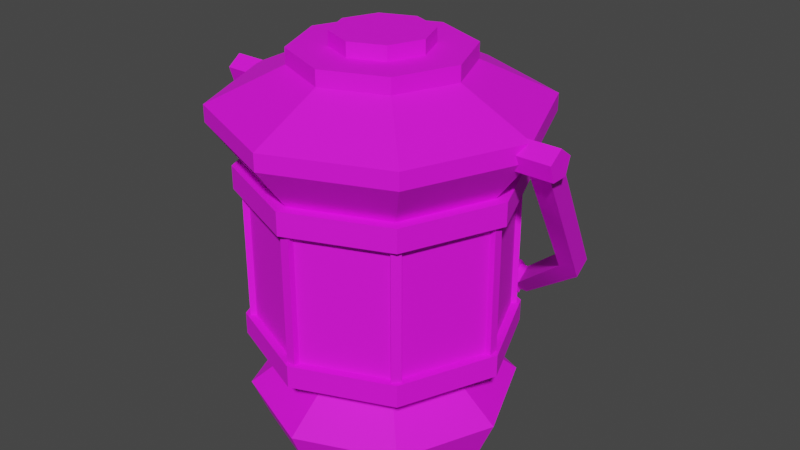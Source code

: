 # Source: Lantern_Handle_Down.blend  (saved by Blender 2.82.7; exported with 4.5.12 LTS)
import bpy
from mathutils import Matrix  # noqa: F401  (used for matrix-valued properties, if any)

bpy.ops.wm.read_factory_settings(use_empty=True)
scene = bpy.context.scene
scene.name = 'Scene'

# ---- collections
col_collection = bpy.data.collections.new('Collection'); scene.collection.children.link(col_collection)

# ---- images (referenced by path relative to the original .blend; pixels are not part of the script)
import os
ASSET_DIR = os.environ.get("B2B_ASSET_DIR", "")  # directory of the original .blend (textures are referenced by path, not embedded)
HERE = os.path.dirname(os.path.abspath(__file__))  # packed textures are extracted next to this script under _unpacked/

def load_image(name, relpath, width, height, colorspace="sRGB"):
    """Load a texture the original file referenced (path relative to the .blend, or extracted next to this script)."""
    p = next((c for c in (os.path.join(HERE, relpath), os.path.join(ASSET_DIR, relpath)) if relpath and os.path.exists(c)), "")
    if p:
        img = bpy.data.images.load(p, check_existing=True)
        img.name = name
    else:  # same state as the original file: an image datablock whose file is absent (Cycles renders it pink)
        img = bpy.data.images.new(name, width, height)
        img.source = "FILE"
        img.filepath = "//" + (relpath or name)
    img.colorspace_settings.name = colorspace
    return img
img_colorpalette_png_011 = load_image('ColorPalette.png.011', 'ColorPalette.png', 1024, 1024, 'sRGB')

# ---- materials (node trees are filled in below, after node groups)
mat_colorpalette = bpy.data.materials.new('ColorPalette')
mat_colorpalette.use_transparent_shadow = False

# ---- material node trees
mat_colorpalette.use_nodes = True; mat_colorpalette.node_tree.nodes.clear()
_N = mat_colorpalette.node_tree.nodes; _L = mat_colorpalette.node_tree.links
n0 = _N.new('ShaderNodeOutputMaterial'); n0.name = 'Material Output'; n0.location = (300, 300)
n1 = _N.new('ShaderNodeBsdfPrincipled'); n1.name = 'Principled BSDF'; n1.location = (10, 300)
n1.distribution = 'GGX'
n1.subsurface_method = 'BURLEY'
n1.inputs[2].default_value = 0.7417
n1.inputs[3].default_value = 1.45
n1.inputs[27].default_value = (0.0, 0.0, 0.0, 1.0)
n1.inputs[28].default_value = 1.0
n2 = _N.new('ShaderNodeTexImage'); n2.name = 'Image Texture'; n2.location = (-280, 280)
n2.image = img_colorpalette_png_011
_L.new(n1.outputs[0], n0.inputs[0])
_L.new(n2.outputs[0], n1.inputs[0])
n0.is_active_output = True

# ---- world
world_world = bpy.data.worlds.new('World'); scene.world = world_world
world_world.use_nodes = True; world_world.node_tree.nodes.clear()
_N = world_world.node_tree.nodes; _L = world_world.node_tree.links
n0 = _N.new('ShaderNodeOutputWorld'); n0.name = 'World Output'; n0.location = (300, 300)
n1 = _N.new('ShaderNodeBackground'); n1.name = 'Background'; n1.location = (10, 300)
n1.inputs[0].default_value = (0.05088, 0.05088, 0.05088, 1.0)
_L.new(n1.outputs[0], n0.inputs[0])
n0.is_active_output = True
world_world.color = (0.05088, 0.05088, 0.05088)
world_world.use_sun_shadow = False
world_world.sun_shadow_jitter_overblur = 0.0

# ---- meshes
me_cylinder_034 = bpy.data.meshes.new('Cylinder.034')
me_cylinder_034.from_pydata([(-1.559e-08, 0.8692, -1.0), (-3.197e-08, 0.9936, -0.7079), (0.6146, 0.6146, -1.0), (0.7026, 0.7026, -0.7079), (0.8692, -3.802e-08, -1.0), (0.9936, -4.476e-08, -0.7079), (0.6146, -0.6146, -1.0), (0.7026, -0.7026, -0.7079), (-9.158e-08, -0.8692, -1.0), (-1.188e-07, -0.9936, -0.7079), (-0.6146, -0.6146, -1.0), (-0.7026, -0.7026, -0.7079), (-0.8692, 1.034e-08, -1.0), (-0.9936, 1.052e-08, -0.7079), (-0.6146, 0.6146, -1.0), (-0.7026, 0.7026, -0.7079), (-2.268e-08, 0.7051, -0.4815), (0.4986, 0.4986, -0.4815), (0.7051, -2.966e-08, -0.4815), (0.4986, -0.4986, -0.4815), (-8.433e-08, -0.7051, -0.4815), (-0.4986, -0.4986, -0.4815), (-0.7051, 9.568e-09, -0.4815), (-0.4986, 0.4986, -0.4815), (-3.005e-08, 0.934, -0.2789), (0.6605, 0.6605, -0.2789), (0.934, -4.164e-08, -0.2789), (0.6605, -0.6605, -0.2789), (-1.117e-07, -0.934, -0.2789), (-0.6605, -0.6605, -0.2789), (-0.934, 1.033e-08, -0.2789), (-0.6605, 0.6605, -0.2789), (-2.903e-08, 0.934, -0.1104), (0.6605, 0.6605, -0.1104), (0.934, -4.164e-08, -0.1104), (0.6605, -0.6605, -0.1104), (-1.107e-07, -0.934, -0.1104), (-0.6605, -0.6605, -0.1104), (-0.934, 1.033e-08, -0.1104), (-0.6605, 0.6605, -0.1104), (-2.903e-08, 0.934, 1.044), (0.6605, 0.6605, 1.044), (0.934, -4.164e-08, 1.044), (0.6605, -0.6605, 1.044), (-1.107e-07, -0.934, 1.044), (-0.6605, -0.6605, 1.044), (-0.934, 1.033e-08, 1.044), (-0.6605, 0.6605, 1.044), (-5.594e-08, 1.176, 1.362), (0.8319, 0.8319, 1.362), (1.176, -5.432e-08, 1.362), (0.8319, -0.8319, 1.362), (-1.588e-07, -1.176, 1.362), (-0.8319, -0.8319, 1.362), (-1.176, 1.113e-08, 1.362), (-0.8319, 0.8319, 1.362), (-5.212e-08, 1.176, 1.487), (0.8319, 0.8319, 1.487), (1.176, -5.432e-08, 1.487), (0.8319, -0.8319, 1.487), (-1.55e-07, -1.176, 1.487), (-0.8319, -0.8319, 1.487), (-1.176, 1.113e-08, 1.487), (-0.8319, 0.8319, 1.487), (-2.801e-08, 0.6322, 1.742), (0.447, 0.447, 1.742), (0.6322, -3.619e-08, 1.742), (0.447, -0.447, 1.742), (-8.328e-08, -0.6322, 1.742), (-0.447, -0.447, 1.742), (-0.6322, -1.014e-09, 1.742), (-0.447, 0.447, 1.742), (-8.368e-09, 0.3524, 1.858), (0.2492, 0.2492, 1.858), (0.3524, -3.619e-08, 1.858), (0.2492, -0.2492, 1.858), (-4.108e-08, -0.3524, 1.858), (-0.2492, -0.2492, 1.858), (-0.3524, -1.014e-09, 1.858), (-0.2492, 0.2492, 1.858), (0.447, 0.447, 1.858), (-2.19e-08, 0.6322, 1.858), (0.6322, -3.619e-08, 1.858), (0.447, -0.447, 1.858), (-7.717e-08, -0.6322, 1.858), (-0.447, -0.447, 1.858), (-0.6322, -1.014e-09, 1.858), (-0.447, 0.447, 1.858), (-3.547e-08, 0.3524, 1.964), (0.2492, 0.2492, 1.964), (0.3524, -3.619e-08, 1.964), (0.2492, -0.2492, 1.964), (-6.818e-08, -0.3524, 1.964), (-0.2492, -0.2492, 1.964), (-0.3524, -1.014e-09, 1.964), (-0.2492, 0.2492, 1.964), (-1.202, 0.0479, 1.46), (-1.355, 0.04714, 1.461), (-1.202, -0.07326, 1.366), (-1.355, -0.07401, 1.367), (1.19, 0.04576, 1.463), (1.344, 0.04928, 1.459), (1.19, -0.0754, 1.369), (1.344, -0.07188, 1.364), (0.9302, 0.8334, 0.1999), (0.3224, 1.261, -0.3505), (-0.3074, 1.262, -0.3517), (-0.9159, 0.841, 0.1901), (-1.054, 0.8826, 0.1365), (-0.3448, 1.354, -0.4692), (0.3428, 1.355, -0.4705), (1.052, 0.8903, 0.1267), (-0.9159, 0.9622, 0.2843), (-0.3074, 1.383, -0.2576), (0.3224, 1.382, -0.2563), (0.9302, 0.9545, 0.2941), (1.052, 1.011, 0.2209), (0.3428, 1.476, -0.3764), (-0.3448, 1.475, -0.3751), (-1.054, 1.004, 0.2307), (-1.054, -1.533e-07, 1.506), (-1.381, -1.635e-07, 1.506), (1.054, -1.635e-07, 1.506), (1.381, -1.533e-07, 1.506), (1.054, 0.107, 1.428), (1.381, 0.107, 1.428), (1.054, 0.06616, 1.303), (1.381, 0.06616, 1.303), (1.054, -0.06616, 1.303), (1.381, -0.06616, 1.303), (1.054, -0.107, 1.428), (1.381, -0.107, 1.428), (-1.381, 0.107, 1.428), (-1.054, 0.107, 1.428), (-1.381, 0.06616, 1.303), (-1.054, 0.06616, 1.303), (-1.381, -0.06616, 1.303), (-1.054, -0.06616, 1.303), (-1.381, -0.107, 1.428), (-1.054, -0.107, 1.428), (-0.2548, 1.395, -0.2167), (-0.2663, 1.52, -0.3762), (-0.2557, 1.236, -0.3412), (-0.2671, 1.36, -0.5006), (-0.1897, 1.397, -0.2198), (-0.2012, 1.522, -0.3793), (-0.1905, 1.238, -0.3443), (-0.202, 1.362, -0.5037), (-0.1462, 1.397, -0.223), (-0.1482, 1.521, -0.3828), (-0.1463, 1.237, -0.3473), (-0.1483, 1.361, -0.5071), (-0.08091, 1.397, -0.2235), (-0.08293, 1.522, -0.3834), (-0.08105, 1.237, -0.3478), (-0.08307, 1.362, -0.5077), (-0.05072, 1.396, -0.2257), (-0.0429, 1.52, -0.3855), (-0.05018, 1.236, -0.3498), (-0.04235, 1.36, -0.5097), (0.01448, 1.395, -0.2236), (0.02231, 1.519, -0.3834), (0.01503, 1.235, -0.3477), (0.02285, 1.359, -0.5076), (0.08073, 1.394, -0.2278), (0.07464, 1.519, -0.3875), (0.08031, 1.235, -0.3522), (0.07421, 1.359, -0.5119), (0.146, 1.395, -0.2294), (0.1399, 1.52, -0.3891), (0.1455, 1.236, -0.3538), (0.1394, 1.36, -0.5135), (0.1936, 1.391, -0.2266), (0.203, 1.515, -0.3865), (0.1943, 1.231, -0.3508), (0.2036, 1.355, -0.5106), (0.2588, 1.389, -0.2241), (0.2681, 1.513, -0.3839), (0.2594, 1.229, -0.3482), (0.2688, 1.353, -0.5081), (0.7062, 0.7062, -0.2789), (-2.387e-08, 0.9987, -0.2789), (0.9987, -4.503e-08, -0.2789), (0.7062, -0.7062, -0.2789), (-1.112e-07, -0.9987, -0.2789), (-0.7062, -0.7062, -0.2789), (-0.9987, 1.054e-08, -0.2789), (-0.7062, 0.7062, -0.2789), (0.7062, 0.7062, -0.1104), (-2.279e-08, 0.9987, -0.1104), (0.9987, -4.503e-08, -0.1104), (0.7062, -0.7062, -0.1104), (-1.101e-07, -0.9987, -0.1104), (-0.7062, -0.7062, -0.1104), (-0.9987, 1.054e-08, -0.1104), (-0.7062, 0.7062, -0.1104), (-1.107e-07, -0.934, 0.8732), (-0.6605, -0.6605, 0.8732), (0.934, -4.164e-08, 0.8732), (0.6605, -0.6605, 0.8732), (-2.903e-08, 0.934, 0.8732), (0.6605, 0.6605, 0.8732), (-0.6605, 0.6605, 0.8732), (-0.934, 1.033e-08, 0.8732), (0.7229, 0.7229, 1.044), (-3.178e-08, 1.022, 1.044), (1.022, -4.663e-08, 1.044), (0.7229, -0.7229, 1.044), (-1.212e-07, -1.022, 1.044), (-0.7229, -0.7229, 1.044), (-1.022, 1.025e-08, 1.044), (-0.7229, 0.7229, 1.044), (-1.212e-07, -1.022, 0.8732), (1.022, -4.663e-08, 0.8732), (-3.178e-08, 1.022, 0.8732), (-0.7229, 0.7229, 0.8732), (-0.7229, -0.7229, 0.8732), (0.7229, -0.7229, 0.8732), (0.7229, 0.7229, 0.8732), (-1.022, 1.025e-08, 0.8732), (-0.03353, -0.9644, -0.1104), (-0.03353, -0.9644, 0.8732), (0.03586, -0.9649, -0.1104), (0.03586, -0.9649, 0.8732), (0.03628, -0.9124, -0.1104), (0.03628, -0.9124, 0.8732), (-0.033, -0.9128, -0.1104), (-0.033, -0.9128, 0.8732), (-0.03353, -0.9644, -0.1104), (-0.03353, -0.9644, 0.8732), (-0.7051, -0.6583, -0.1104), (-0.7051, -0.6583, 0.8732), (-0.6562, -0.7076, -0.1104), (-0.6562, -0.7076, 0.8732), (-0.6189, -0.6706, -0.1104), (-0.6189, -0.6706, 0.8732), (-0.6684, -0.622, -0.1104), (-0.6684, -0.622, 0.8732), (-0.7051, -0.6583, -0.1104), (-0.7051, -0.6583, 0.8732), (-0.9622, 0.03249, -0.1104), (-0.9622, 0.03249, 0.8732), (-0.9634, -0.03688, -0.1104), (-0.9634, -0.03688, 0.8732), (-0.911, -0.03786, -0.1104), (-0.911, -0.03786, 0.8732), (-0.9105, 0.03142, -0.1104), (-0.9105, 0.03142, 0.8732), (-0.9622, 0.03249, -0.1104), (-0.9622, 0.03249, 0.8732), (-0.6522, 0.7048, -0.1104), (-0.6522, 0.7048, 0.8732), (-0.7049, 0.6596, -0.1104), (-0.7049, 0.6596, 0.8732), (-0.6708, 0.6198, -0.1104), (-0.6708, 0.6198, 0.8732), (-0.6187, 0.6654, -0.1104), (-0.6187, 0.6654, 0.8732), (-0.6522, 0.7048, -0.1104), (-0.6522, 0.7048, 0.8732), (0.03454, 0.9626, -0.1104), (0.03454, 0.9626, 0.8732), (-0.03484, 0.9637, -0.1104), (-0.03484, 0.9637, 0.8732), (-0.03566, 0.9112, -0.1104), (-0.03566, 0.9112, 0.8732), (0.03361, 0.911, -0.1104), (0.03361, 0.911, 0.8732), (0.03454, 0.9626, -0.1104), (0.03454, 0.9626, 0.8732), (0.7045, 0.6546, -0.1104), (0.7045, 0.6546, 0.8732), (0.6569, 0.7051, -0.1104), (0.6569, 0.7051, 0.8732), (0.6187, 0.669, -0.1104), (0.6187, 0.669, 0.8732), (0.6669, 0.6193, -0.1104), (0.6669, 0.6193, 0.8732), (0.7045, 0.6546, -0.1104), (0.7045, 0.6546, 0.8732), (0.9621, -0.03255, -0.1104), (0.9621, -0.03255, 0.8732), (0.9629, 0.03684, -0.1104), (0.9629, 0.03684, 0.8732), (0.9104, 0.03746, -0.1104), (0.9104, 0.03746, 0.8732), (0.9104, -0.03182, -0.1104), (0.9104, -0.03182, 0.8732), (0.9621, -0.03255, -0.1104), (0.9621, -0.03255, 0.8732), (0.657, -0.706, -0.1104), (0.657, -0.706, 0.8732), (0.7066, -0.6575, -0.1104), (0.7066, -0.6575, 0.8732), (0.6699, -0.62, -0.1104), (0.6699, -0.62, 0.8732), (0.621, -0.669, -0.1104), (0.621, -0.669, 0.8732), (0.657, -0.706, -0.1104), (0.657, -0.706, 0.8732)], [], [(0, 1, 3, 2), (2, 3, 5, 4), (4, 5, 7, 6), (6, 7, 9, 8), (8, 9, 11, 10), (10, 11, 13, 12), (5, 3, 17, 18), (12, 13, 15, 14), (14, 15, 1, 0), (0, 2, 4, 6, 8, 10, 12, 14), (20, 19, 27, 28), (11, 9, 20, 21), (1, 15, 23, 16), (3, 1, 16, 17), (7, 5, 18, 19), (13, 11, 21, 22), (9, 7, 19, 20), (15, 13, 22, 23), (34, 35, 191, 190), (18, 17, 25, 26), (23, 22, 30, 31), (21, 20, 28, 29), (19, 18, 26, 27), (17, 16, 24, 25), (16, 23, 31, 24), (22, 21, 29, 30), (41, 42, 206, 204), (28, 27, 183, 184), (33, 34, 190, 188), (27, 26, 182, 183), (32, 33, 188, 189), (26, 25, 180, 182), (39, 32, 189, 195), (25, 24, 181, 180), (47, 46, 54, 55), (203, 197, 216, 219), (40, 41, 204, 205), (47, 40, 205, 211), (196, 199, 217, 212), (46, 47, 211, 210), (198, 201, 218, 213), (45, 46, 210, 209), (54, 53, 61, 62), (45, 44, 52, 53), (43, 42, 50, 51), (41, 40, 48, 49), (40, 47, 55, 48), (46, 45, 53, 54), (44, 43, 51, 52), (42, 41, 49, 50), (57, 56, 64, 65), (52, 51, 59, 60), (50, 49, 57, 58), (55, 54, 62, 63), (53, 52, 60, 61), (51, 50, 58, 59), (49, 48, 56, 57), (48, 55, 63, 56), (71, 70, 86, 87), (56, 63, 71, 64), (62, 61, 69, 70), (60, 59, 67, 68), (58, 57, 65, 66), (63, 62, 70, 71), (61, 60, 68, 69), (59, 58, 66, 67), (72, 79, 95, 88), (69, 68, 84, 85), (67, 66, 82, 83), (65, 64, 81, 80), (64, 71, 87, 81), (70, 69, 85, 86), (68, 67, 83, 84), (66, 65, 80, 82), (72, 73, 80, 81), (73, 74, 82, 80), (74, 75, 83, 82), (75, 76, 84, 83), (76, 77, 85, 84), (77, 78, 86, 85), (78, 79, 87, 86), (79, 72, 81, 87), (89, 88, 95, 94, 93, 92, 91, 90), (78, 77, 93, 94), (76, 75, 91, 92), (74, 73, 89, 90), (79, 78, 94, 95), (77, 76, 92, 93), (75, 74, 90, 91), (73, 72, 88, 89), (96, 97, 99, 98), (104, 111, 103, 102), (102, 103, 101, 100), (112, 119, 97, 96), (104, 102, 100, 115), (108, 99, 97, 119), (103, 111, 116, 101), (111, 110, 117, 116), (110, 109, 118, 117), (109, 108, 119, 118), (98, 107, 112, 96), (107, 106, 113, 112), (106, 105, 114, 113), (105, 104, 115, 114), (100, 101, 116, 115), (115, 116, 117, 114), (114, 117, 118, 113), (113, 118, 119, 112), (98, 99, 108, 107), (107, 108, 109, 106), (106, 109, 110, 105), (105, 110, 111, 104), (116, 111, 104, 115), (119, 108, 107, 112), (133, 120, 139, 137, 135), (122, 123, 125, 124), (134, 135, 137, 136), (124, 125, 127, 126), (138, 139, 120, 121), (132, 133, 135, 134), (126, 127, 129, 128), (125, 123, 131, 129, 127), (121, 120, 133, 132), (128, 129, 131, 130), (121, 132, 134, 136, 138), (136, 137, 139, 138), (130, 131, 123, 122), (122, 124, 126, 128, 130), (140, 141, 143, 142), (142, 143, 147, 146), (146, 147, 145, 144), (144, 145, 141, 140), (142, 146, 144, 140), (147, 143, 141, 145), (148, 149, 151, 150), (150, 151, 155, 154), (154, 155, 153, 152), (152, 153, 149, 148), (150, 154, 152, 148), (155, 151, 149, 153), (156, 157, 159, 158), (158, 159, 163, 162), (162, 163, 161, 160), (160, 161, 157, 156), (158, 162, 160, 156), (163, 159, 157, 161), (164, 165, 167, 166), (166, 167, 171, 170), (170, 171, 169, 168), (168, 169, 165, 164), (166, 170, 168, 164), (171, 167, 165, 169), (172, 173, 175, 174), (174, 175, 179, 178), (178, 179, 177, 176), (176, 177, 173, 172), (174, 178, 176, 172), (179, 175, 173, 177), (181, 187, 195, 189), (186, 185, 193, 194), (184, 183, 191, 192), (182, 180, 188, 190), (187, 186, 194, 195), (185, 184, 192, 193), (183, 182, 190, 191), (180, 181, 189, 188), (29, 28, 184, 185), (35, 36, 192, 191), (30, 29, 185, 186), (36, 37, 193, 192), (31, 30, 186, 187), (37, 38, 194, 193), (24, 31, 187, 181), (38, 39, 195, 194), (39, 38, 203, 202), (34, 33, 201, 198), (36, 35, 199, 196), (38, 37, 197, 203), (32, 39, 202, 200), (33, 32, 200, 201), (35, 34, 198, 199), (37, 36, 196, 197), (216, 212, 208, 209), (217, 213, 206, 207), (218, 214, 205, 204), (214, 215, 211, 205), (219, 216, 209, 210), (212, 217, 207, 208), (213, 218, 204, 206), (215, 219, 210, 211), (200, 202, 215, 214), (42, 43, 207, 206), (201, 200, 214, 218), (43, 44, 208, 207), (199, 198, 213, 217), (44, 45, 209, 208), (197, 196, 212, 216), (202, 203, 219, 215), (221, 220, 222, 223), (223, 222, 224, 225), (225, 224, 226, 227), (227, 226, 228, 229), (231, 230, 232, 233), (233, 232, 234, 235), (235, 234, 236, 237), (237, 236, 238, 239), (241, 240, 242, 243), (243, 242, 244, 245), (245, 244, 246, 247), (247, 246, 248, 249), (251, 250, 252, 253), (253, 252, 254, 255), (255, 254, 256, 257), (257, 256, 258, 259), (261, 260, 262, 263), (263, 262, 264, 265), (265, 264, 266, 267), (267, 266, 268, 269), (271, 270, 272, 273), (273, 272, 274, 275), (275, 274, 276, 277), (277, 276, 278, 279), (281, 280, 282, 283), (283, 282, 284, 285), (285, 284, 286, 287), (287, 286, 288, 289), (291, 290, 292, 293), (293, 292, 294, 295), (295, 294, 296, 297), (297, 296, 298, 299)])
_uv = me_cylinder_034.uv_layers.new(name='UVMap')
_uv.uv.foreach_set('vector', [0.07029, 0.9172, 0.07029, 0.9339, 0.06611, 0.9339, 0.06611, 0.9172, 0.06611, 0.9172, 0.06611, 0.9339, 0.06192, 0.9339, 0.06192, 0.9172, 0.06192, 0.9172, 0.06192, 0.9339, 0.05773, 0.9339, 0.05773, 0.9172, 0.05773, 0.9172, 0.05773, 0.9339, 0.05354, 0.9339, 0.05354, 0.9172, 0.05354, 0.9172, 0.05354, 0.9339, 0.04936, 0.9339, 0.04936, 0.9172, 0.04936, 0.9172, 0.04936, 0.9339, 0.04517, 0.9339, 0.04517, 0.9172, 0.06192, 0.9339, 0.06611, 0.9339, 0.06611, 0.9339, 0.06192, 0.9339, 0.04517, 0.9172, 0.04517, 0.9339, 0.04098, 0.9339, 0.04098, 0.9172, 0.04098, 0.9172, 0.04098, 0.9339, 0.03679, 0.9339, 0.03679, 0.9172, 0.06192, 0.9168, 0.0676, 0.9145, 0.06996, 0.9088, 0.0676, 0.9031, 0.06192, 0.9008, 0.05623, 0.9031, 0.05388, 0.9088, 0.05623, 0.9145, 0.05354, 0.9339, 0.05773, 0.9339, 0.05773, 0.9339, 0.05354, 0.9339, 0.04936, 0.9339, 0.05354, 0.9339, 0.05354, 0.9339, 0.04936, 0.9339, 0.03679, 0.9339, 0.04098, 0.9339, 0.04098, 0.9339, 0.03679, 0.9339, 0.06611, 0.9339, 0.07029, 0.9339, 0.07029, 0.9339, 0.06611, 0.9339, 0.05773, 0.9339, 0.06192, 0.9339, 0.06192, 0.9339, 0.05773, 0.9339, 0.04517, 0.9339, 0.04936, 0.9339, 0.04936, 0.9339, 0.04517, 0.9339, 0.05354, 0.9339, 0.05773, 0.9339, 0.05773, 0.9339, 0.05354, 0.9339, 0.04098, 0.9339, 0.04517, 0.9339, 0.04517, 0.9339, 0.04098, 0.9339, 0.06192, 0.9339, 0.05773, 0.9339, 0.05773, 0.9339, 0.06192, 0.9339, 0.06192, 0.9339, 0.06611, 0.9339, 0.06611, 0.9339, 0.06192, 0.9339, 0.04098, 0.9339, 0.04517, 0.9339, 0.04517, 0.9339, 0.04098, 0.9339, 0.04936, 0.9339, 0.05354, 0.9339, 0.05354, 0.9339, 0.04936, 0.9339, 0.05773, 0.9339, 0.06192, 0.9339, 0.06192, 0.9339, 0.05773, 0.9339, 0.06611, 0.9339, 0.07029, 0.9339, 0.07029, 0.9339, 0.06611, 0.9339, 0.03679, 0.9339, 0.04098, 0.9339, 0.04098, 0.9339, 0.03679, 0.9339, 0.04517, 0.9339, 0.04936, 0.9339, 0.04936, 0.9339, 0.04517, 0.9339, 0.06611, 0.9339, 0.06192, 0.9339, 0.06192, 0.9339, 0.06611, 0.9339, 0.05354, 0.9339, 0.05773, 0.9339, 0.05773, 0.9339, 0.05354, 0.9339, 0.06611, 0.9339, 0.06192, 0.9339, 0.06192, 0.9339, 0.06611, 0.9339, 0.05773, 0.9339, 0.06192, 0.9339, 0.06192, 0.9339, 0.05773, 0.9339, 0.07029, 0.9339, 0.06611, 0.9339, 0.06611, 0.9339, 0.07029, 0.9339, 0.06192, 0.9339, 0.06611, 0.9339, 0.06611, 0.9339, 0.06192, 0.9339, 0.04098, 0.9339, 0.03679, 0.9339, 0.03679, 0.9339, 0.04098, 0.9339, 0.06611, 0.9339, 0.07029, 0.9339, 0.07029, 0.9339, 0.06611, 0.9339, 0.04098, 0.9339, 0.04517, 0.9339, 0.04517, 0.9339, 0.04098, 0.9339, 0.04517, 0.9339, 0.04936, 0.9339, 0.04936, 0.9339, 0.04517, 0.9339, 0.07029, 0.9339, 0.06611, 0.9339, 0.06611, 0.9339, 0.07029, 0.9339, 0.04098, 0.9339, 0.03679, 0.9339, 0.03679, 0.9339, 0.04098, 0.9339, 0.05354, 0.9339, 0.05773, 0.9339, 0.05773, 0.9339, 0.05354, 0.9339, 0.04517, 0.9339, 0.04098, 0.9339, 0.04098, 0.9339, 0.04517, 0.9339, 0.06192, 0.9339, 0.06611, 0.9339, 0.06611, 0.9339, 0.06192, 0.9339, 0.04936, 0.9339, 0.04517, 0.9339, 0.04517, 0.9339, 0.04936, 0.9339, 0.04517, 0.9339, 0.04936, 0.9339, 0.04936, 0.9339, 0.04517, 0.9339, 0.04936, 0.9339, 0.05354, 0.9339, 0.05354, 0.9339, 0.04936, 0.9339, 0.05773, 0.9339, 0.06192, 0.9339, 0.06192, 0.9339, 0.05773, 0.9339, 0.06611, 0.9339, 0.07029, 0.9339, 0.07029, 0.9339, 0.06611, 0.9339, 0.03679, 0.9339, 0.04098, 0.9339, 0.04098, 0.9339, 0.03679, 0.9339, 0.04517, 0.9339, 0.04936, 0.9339, 0.04936, 0.9339, 0.04517, 0.9339, 0.05354, 0.9339, 0.05773, 0.9339, 0.05773, 0.9339, 0.05354, 0.9339, 0.06192, 0.9339, 0.06611, 0.9339, 0.06611, 0.9339, 0.06192, 0.9339, 0.06611, 0.9339, 0.07029, 0.9339, 0.07029, 0.9339, 0.06611, 0.9339, 0.05354, 0.9339, 0.05773, 0.9339, 0.05773, 0.9339, 0.05354, 0.9339, 0.06192, 0.9339, 0.06611, 0.9339, 0.06611, 0.9339, 0.06192, 0.9339, 0.04098, 0.9339, 0.04517, 0.9339, 0.04517, 0.9339, 0.04098, 0.9339, 0.04936, 0.9339, 0.05354, 0.9339, 0.05354, 0.9339, 0.04936, 0.9339, 0.05773, 0.9339, 0.06192, 0.9339, 0.06192, 0.9339, 0.05773, 0.9339, 0.06611, 0.9339, 0.07029, 0.9339, 0.07029, 0.9339, 0.06611, 0.9339, 0.03679, 0.9339, 0.04098, 0.9339, 0.04098, 0.9339, 0.03679, 0.9339, 0.04098, 0.9339, 0.04517, 0.9339, 0.04517, 0.9339, 0.04098, 0.9339, 0.03679, 0.9339, 0.04098, 0.9339, 0.04098, 0.9339, 0.03679, 0.9339, 0.04517, 0.9339, 0.04936, 0.9339, 0.04936, 0.9339, 0.04517, 0.9339, 0.05354, 0.9339, 0.05773, 0.9339, 0.05773, 0.9339, 0.05354, 0.9339, 0.06192, 0.9339, 0.06611, 0.9339, 0.06611, 0.9339, 0.06192, 0.9339, 0.04098, 0.9339, 0.04517, 0.9339, 0.04517, 0.9339, 0.04098, 0.9339, 0.04936, 0.9339, 0.05354, 0.9339, 0.05354, 0.9339, 0.04936, 0.9339, 0.05773, 0.9339, 0.06192, 0.9339, 0.06192, 0.9339, 0.05773, 0.9339, 0.04517, 0.9133, 0.042, 0.912, 0.042, 0.912, 0.04517, 0.9133, 0.04936, 0.9339, 0.05354, 0.9339, 0.05354, 0.9339, 0.04936, 0.9339, 0.05773, 0.9339, 0.06192, 0.9339, 0.06192, 0.9339, 0.05773, 0.9339, 0.06611, 0.9339, 0.07029, 0.9339, 0.07029, 0.9339, 0.06611, 0.9339, 0.03679, 0.9339, 0.04098, 0.9339, 0.04098, 0.9339, 0.03679, 0.9339, 0.04517, 0.9339, 0.04936, 0.9339, 0.04936, 0.9339, 0.04517, 0.9339, 0.05354, 0.9339, 0.05773, 0.9339, 0.05773, 0.9339, 0.05354, 0.9339, 0.06192, 0.9339, 0.06611, 0.9339, 0.06611, 0.9339, 0.06192, 0.9339, 0.04517, 0.9133, 0.04834, 0.912, 0.05085, 0.9145, 0.04517, 0.9168, 0.04834, 0.912, 0.04965, 0.9088, 0.05321, 0.9088, 0.05085, 0.9145, 0.04965, 0.9088, 0.04834, 0.9056, 0.05085, 0.9031, 0.05321, 0.9088, 0.04834, 0.9056, 0.04517, 0.9043, 0.04517, 0.9008, 0.05085, 0.9031, 0.04517, 0.9043, 0.042, 0.9056, 0.03948, 0.9031, 0.04517, 0.9008, 0.042, 0.9056, 0.04069, 0.9088, 0.03713, 0.9088, 0.03948, 0.9031, 0.04069, 0.9088, 0.042, 0.912, 0.03948, 0.9145, 0.03713, 0.9088, 0.042, 0.912, 0.04517, 0.9133, 0.04517, 0.9168, 0.03948, 0.9145, 0.04834, 0.912, 0.04517, 0.9133, 0.042, 0.912, 0.04069, 0.9088, 0.042, 0.9056, 0.04517, 0.9043, 0.04834, 0.9056, 0.04965, 0.9088, 0.04069, 0.9088, 0.042, 0.9056, 0.042, 0.9056, 0.04069, 0.9088, 0.04517, 0.9043, 0.04834, 0.9056, 0.04834, 0.9056, 0.04517, 0.9043, 0.04965, 0.9088, 0.04834, 0.912, 0.04834, 0.912, 0.04965, 0.9088, 0.042, 0.912, 0.04069, 0.9088, 0.04069, 0.9088, 0.042, 0.912, 0.042, 0.9056, 0.04517, 0.9043, 0.04517, 0.9043, 0.042, 0.9056, 0.04834, 0.9056, 0.04965, 0.9088, 0.04965, 0.9088, 0.04834, 0.9056, 0.04834, 0.912, 0.04517, 0.9133, 0.04517, 0.9133, 0.04834, 0.912, 0.05071, 0.906, 0.06007, 0.906, 0.06007, 0.9154, 0.05071, 0.9154, 0.05071, 0.9229, 0.06007, 0.9229, 0.06007, 0.9248, 0.05071, 0.9248, 0.05071, 0.9248, 0.06007, 0.9248, 0.06007, 0.9341, 0.05071, 0.9341, 0.05071, 0.9416, 0.06007, 0.9416, 0.06007, 0.9435, 0.05071, 0.9435, 0.04884, 0.9248, 0.05071, 0.9248, 0.05071, 0.9341, 0.04884, 0.9341, 0.06757, 0.9248, 0.06944, 0.9248, 0.06944, 0.9341, 0.06757, 0.9341, 0.06007, 0.9248, 0.06195, 0.9248, 0.06195, 0.9341, 0.06007, 0.9341, 0.06195, 0.9248, 0.06382, 0.9248, 0.06382, 0.9341, 0.06195, 0.9341, 0.06382, 0.9248, 0.06569, 0.9248, 0.06569, 0.9341, 0.06382, 0.9341, 0.06569, 0.9248, 0.06757, 0.9248, 0.06757, 0.9341, 0.06569, 0.9341, 0.04135, 0.9248, 0.04322, 0.9248, 0.04322, 0.9341, 0.04135, 0.9341, 0.04322, 0.9248, 0.04509, 0.9248, 0.04509, 0.9341, 0.04322, 0.9341, 0.04509, 0.9248, 0.04696, 0.9248, 0.04696, 0.9341, 0.04509, 0.9341, 0.04696, 0.9248, 0.04884, 0.9248, 0.04884, 0.9341, 0.04696, 0.9341, 0.05071, 0.9341, 0.06007, 0.9341, 0.06007, 0.936, 0.05071, 0.936, 0.05071, 0.936, 0.06007, 0.936, 0.06007, 0.9379, 0.05071, 0.9379, 0.05071, 0.9379, 0.06007, 0.9379, 0.06007, 0.9397, 0.05071, 0.9397, 0.05071, 0.9397, 0.06007, 0.9397, 0.06007, 0.9416, 0.05071, 0.9416, 0.05071, 0.9154, 0.06007, 0.9154, 0.06007, 0.9173, 0.05071, 0.9173, 0.05071, 0.9173, 0.06007, 0.9173, 0.06007, 0.9191, 0.05071, 0.9191, 0.05071, 0.9191, 0.06007, 0.9191, 0.06007, 0.921, 0.05071, 0.921, 0.05071, 0.921, 0.06007, 0.921, 0.06007, 0.9229, 0.05071, 0.9229, 0.03666, 0.906, 0.03666, 0.906, 0.03666, 0.906, 0.03666, 0.906, 0.03666, 0.906, 0.03666, 0.906, 0.03666, 0.906, 0.03666, 0.906, 0.06528, 0.9279, 0.05832, 0.9329, 0.05136, 0.9279, 0.05402, 0.9197, 0.06262, 0.9197, 0.08119, 0.9332, 0.08119, 0.9485, 0.07509, 0.9485, 0.07509, 0.9332, 0.06899, 0.9332, 0.06899, 0.9485, 0.0629, 0.9485, 0.0629, 0.9332, 0.07509, 0.9332, 0.07509, 0.9485, 0.06899, 0.9485, 0.06899, 0.9332, 0.0568, 0.9332, 0.0568, 0.9485, 0.0507, 0.9485, 0.0507, 0.9332, 0.07509, 0.9332, 0.07509, 0.9485, 0.06899, 0.9485, 0.06899, 0.9332, 0.06899, 0.9332, 0.06899, 0.9485, 0.0629, 0.9485, 0.0629, 0.9332, 0.06528, 0.9279, 0.05832, 0.9329, 0.05136, 0.9279, 0.05402, 0.9197, 0.06262, 0.9197, 0.08119, 0.9332, 0.08119, 0.9485, 0.07509, 0.9485, 0.07509, 0.9332, 0.0629, 0.9332, 0.0629, 0.9485, 0.0568, 0.9485, 0.0568, 0.9332, 0.07357, 0.9329, 0.08053, 0.9279, 0.07787, 0.9197, 0.06927, 0.9197, 0.06661, 0.9279, 0.0629, 0.9332, 0.0629, 0.9485, 0.0568, 0.9485, 0.0568, 0.9332, 0.0568, 0.9332, 0.0568, 0.9485, 0.0507, 0.9485, 0.0507, 0.9332, 0.07357, 0.9329, 0.08053, 0.9279, 0.07787, 0.9197, 0.06927, 0.9197, 0.06661, 0.9279, 0.431, 0.9152, 0.445, 0.9152, 0.445, 0.9293, 0.431, 0.9293, 0.431, 0.9293, 0.445, 0.9293, 0.445, 0.9434, 0.431, 0.9434, 0.431, 0.9434, 0.445, 0.9434, 0.445, 0.9574, 0.431, 0.9574, 0.431, 0.9574, 0.445, 0.9574, 0.445, 0.9715, 0.431, 0.9715, 0.4169, 0.9434, 0.431, 0.9434, 0.431, 0.9574, 0.4169, 0.9574, 0.445, 0.9434, 0.4591, 0.9434, 0.4591, 0.9574, 0.445, 0.9574, 0.431, 0.9152, 0.445, 0.9152, 0.445, 0.9293, 0.431, 0.9293, 0.431, 0.9293, 0.445, 0.9293, 0.445, 0.9434, 0.431, 0.9434, 0.431, 0.9434, 0.445, 0.9434, 0.445, 0.9574, 0.431, 0.9574, 0.431, 0.9574, 0.445, 0.9574, 0.445, 0.9715, 0.431, 0.9715, 0.4169, 0.9434, 0.431, 0.9434, 0.431, 0.9574, 0.4169, 0.9574, 0.445, 0.9434, 0.4591, 0.9434, 0.4591, 0.9574, 0.445, 0.9574, 0.431, 0.9152, 0.445, 0.9152, 0.445, 0.9293, 0.431, 0.9293, 0.431, 0.9293, 0.445, 0.9293, 0.445, 0.9434, 0.431, 0.9434, 0.431, 0.9434, 0.445, 0.9434, 0.445, 0.9574, 0.431, 0.9574, 0.431, 0.9574, 0.445, 0.9574, 0.445, 0.9715, 0.431, 0.9715, 0.4169, 0.9434, 0.431, 0.9434, 0.431, 0.9574, 0.4169, 0.9574, 0.445, 0.9434, 0.4591, 0.9434, 0.4591, 0.9574, 0.445, 0.9574, 0.431, 0.9152, 0.445, 0.9152, 0.445, 0.9293, 0.431, 0.9293, 0.431, 0.9293, 0.445, 0.9293, 0.445, 0.9434, 0.431, 0.9434, 0.431, 0.9434, 0.445, 0.9434, 0.445, 0.9574, 0.431, 0.9574, 0.431, 0.9574, 0.445, 0.9574, 0.445, 0.9715, 0.431, 0.9715, 0.4169, 0.9434, 0.431, 0.9434, 0.431, 0.9574, 0.4169, 0.9574, 0.445, 0.9434, 0.4591, 0.9434, 0.4591, 0.9574, 0.445, 0.9574, 0.431, 0.9152, 0.445, 0.9152, 0.445, 0.9293, 0.431, 0.9293, 0.431, 0.9293, 0.445, 0.9293, 0.445, 0.9434, 0.431, 0.9434, 0.431, 0.9434, 0.445, 0.9434, 0.445, 0.9574, 0.431, 0.9574, 0.431, 0.9574, 0.445, 0.9574, 0.445, 0.9715, 0.431, 0.9715, 0.4169, 0.9434, 0.431, 0.9434, 0.431, 0.9574, 0.4169, 0.9574, 0.445, 0.9434, 0.4591, 0.9434, 0.4591, 0.9574, 0.445, 0.9574, 0.03679, 0.9339, 0.04098, 0.9339, 0.04098, 0.9339, 0.03679, 0.9339, 0.04517, 0.9339, 0.04936, 0.9339, 0.04936, 0.9339, 0.04517, 0.9339, 0.05354, 0.9339, 0.05773, 0.9339, 0.05773, 0.9339, 0.05354, 0.9339, 0.06192, 0.9339, 0.06611, 0.9339, 0.06611, 0.9339, 0.06192, 0.9339, 0.04098, 0.9339, 0.04517, 0.9339, 0.04517, 0.9339, 0.04098, 0.9339, 0.04936, 0.9339, 0.05354, 0.9339, 0.05354, 0.9339, 0.04936, 0.9339, 0.05773, 0.9339, 0.06192, 0.9339, 0.06192, 0.9339, 0.05773, 0.9339, 0.06611, 0.9339, 0.07029, 0.9339, 0.07029, 0.9339, 0.06611, 0.9339, 0.04936, 0.9339, 0.05354, 0.9339, 0.05354, 0.9339, 0.04936, 0.9339, 0.05773, 0.9339, 0.05354, 0.9339, 0.05354, 0.9339, 0.05773, 0.9339, 0.04517, 0.9339, 0.04936, 0.9339, 0.04936, 0.9339, 0.04517, 0.9339, 0.05354, 0.9339, 0.04936, 0.9339, 0.04936, 0.9339, 0.05354, 0.9339, 0.04098, 0.9339, 0.04517, 0.9339, 0.04517, 0.9339, 0.04098, 0.9339, 0.04936, 0.9339, 0.04517, 0.9339, 0.04517, 0.9339, 0.04936, 0.9339, 0.03679, 0.9339, 0.04098, 0.9339, 0.04098, 0.9339, 0.03679, 0.9339, 0.04517, 0.9339, 0.04098, 0.9339, 0.04098, 0.9339, 0.04517, 0.9339, 0.3169, 0.689, 0.3211, 0.689, 0.3211, 0.689, 0.3169, 0.689, 0.3379, 0.689, 0.342, 0.689, 0.342, 0.689, 0.3379, 0.689, 0.3295, 0.689, 0.3337, 0.689, 0.3337, 0.689, 0.3295, 0.689, 0.3211, 0.689, 0.3253, 0.689, 0.3253, 0.689, 0.3211, 0.689, 0.3127, 0.689, 0.3169, 0.689, 0.3169, 0.689, 0.3127, 0.689, 0.342, 0.689, 0.3462, 0.689, 0.3462, 0.689, 0.342, 0.689, 0.3337, 0.689, 0.3379, 0.689, 0.3379, 0.689, 0.3337, 0.689, 0.3253, 0.689, 0.3295, 0.689, 0.3295, 0.689, 0.3253, 0.689, 0.04936, 0.9339, 0.05354, 0.9339, 0.05354, 0.9339, 0.04936, 0.9339, 0.05773, 0.9339, 0.06192, 0.9339, 0.06192, 0.9339, 0.05773, 0.9339, 0.06611, 0.9339, 0.07029, 0.9339, 0.07029, 0.9339, 0.06611, 0.9339, 0.03679, 0.9339, 0.04098, 0.9339, 0.04098, 0.9339, 0.03679, 0.9339, 0.04517, 0.9339, 0.04936, 0.9339, 0.04936, 0.9339, 0.04517, 0.9339, 0.05354, 0.9339, 0.05773, 0.9339, 0.05773, 0.9339, 0.05354, 0.9339, 0.06192, 0.9339, 0.06611, 0.9339, 0.06611, 0.9339, 0.06192, 0.9339, 0.04098, 0.9339, 0.04517, 0.9339, 0.04517, 0.9339, 0.04098, 0.9339, 0.03679, 0.9339, 0.04098, 0.9339, 0.04098, 0.9339, 0.03679, 0.9339, 0.06192, 0.9339, 0.05773, 0.9339, 0.05773, 0.9339, 0.06192, 0.9339, 0.06611, 0.9339, 0.07029, 0.9339, 0.07029, 0.9339, 0.06611, 0.9339, 0.05773, 0.9339, 0.05354, 0.9339, 0.05354, 0.9339, 0.05773, 0.9339, 0.05773, 0.9339, 0.06192, 0.9339, 0.06192, 0.9339, 0.05773, 0.9339, 0.05354, 0.9339, 0.04936, 0.9339, 0.04936, 0.9339, 0.05354, 0.9339, 0.04936, 0.9339, 0.05354, 0.9339, 0.05354, 0.9339, 0.04936, 0.9339, 0.04098, 0.9339, 0.04517, 0.9339, 0.04517, 0.9339, 0.04098, 0.9339, 0.06821, 0.9332, 0.06821, 0.9332, 0.06821, 0.9332, 0.06821, 0.9332, 0.06821, 0.9332, 0.06821, 0.9332, 0.06821, 0.9332, 0.06821, 0.9332, 0.06821, 0.9332, 0.06821, 0.9332, 0.06821, 0.9332, 0.06821, 0.9332, 0.06821, 0.9332, 0.06821, 0.9332, 0.06821, 0.9332, 0.06821, 0.9332, 0.06821, 0.9332, 0.06821, 0.9332, 0.06821, 0.9332, 0.06821, 0.9332, 0.06821, 0.9332, 0.06821, 0.9332, 0.06821, 0.9332, 0.06821, 0.9332, 0.06821, 0.9332, 0.06821, 0.9332, 0.06821, 0.9332, 0.06821, 0.9332, 0.06821, 0.9332, 0.06821, 0.9332, 0.06821, 0.9332, 0.06821, 0.9332, 0.06821, 0.9332, 0.06821, 0.9332, 0.06821, 0.9332, 0.06821, 0.9332, 0.06821, 0.9332, 0.06821, 0.9332, 0.06821, 0.9332, 0.06821, 0.9332, 0.06821, 0.9332, 0.06821, 0.9332, 0.06821, 0.9332, 0.06821, 0.9332, 0.06821, 0.9332, 0.06821, 0.9332, 0.06821, 0.9332, 0.06821, 0.9332, 0.06821, 0.9332, 0.06821, 0.9332, 0.06821, 0.9332, 0.06821, 0.9332, 0.06821, 0.9332, 0.06821, 0.9332, 0.06821, 0.9332, 0.06821, 0.9332, 0.06821, 0.9332, 0.06821, 0.9332, 0.06821, 0.9332, 0.06821, 0.9332, 0.06821, 0.9332, 0.06821, 0.9332, 0.06821, 0.9332, 0.06821, 0.9332, 0.06821, 0.9332, 0.06821, 0.9332, 0.06821, 0.9332, 0.06821, 0.9332, 0.06821, 0.9332, 0.06821, 0.9332, 0.06821, 0.9332, 0.06821, 0.9332, 0.06821, 0.9332, 0.06821, 0.9332, 0.06821, 0.9332, 0.06821, 0.9332, 0.06821, 0.9332, 0.06821, 0.9332, 0.06821, 0.9332, 0.06821, 0.9332, 0.06821, 0.9332, 0.06821, 0.9332, 0.06821, 0.9332, 0.06821, 0.9332, 0.06821, 0.9332, 0.06821, 0.9332, 0.06821, 0.9332, 0.06821, 0.9332, 0.06821, 0.9332, 0.06821, 0.9332, 0.06821, 0.9332, 0.06821, 0.9332, 0.06821, 0.9332, 0.06821, 0.9332, 0.06821, 0.9332, 0.06821, 0.9332, 0.06821, 0.9332, 0.06821, 0.9332, 0.06821, 0.9332, 0.06821, 0.9332, 0.06821, 0.9332, 0.06821, 0.9332, 0.06821, 0.9332, 0.06821, 0.9332, 0.06821, 0.9332, 0.06821, 0.9332, 0.06821, 0.9332, 0.06821, 0.9332, 0.06821, 0.9332, 0.06821, 0.9332, 0.06821, 0.9332, 0.06821, 0.9332, 0.06821, 0.9332, 0.06821, 0.9332, 0.06821, 0.9332, 0.06821, 0.9332, 0.06821, 0.9332, 0.06821, 0.9332, 0.06821, 0.9332, 0.06821, 0.9332, 0.06821, 0.9332, 0.06821, 0.9332, 0.06821, 0.9332, 0.06821, 0.9332, 0.06821, 0.9332, 0.06821, 0.9332, 0.06821, 0.9332, 0.06821, 0.9332])
me_cylinder_034.materials.append(mat_colorpalette)
me_cylinder_034.use_remesh_fix_poles = True
me_cylinder_034.use_remesh_preserve_attributes = False
me_cylinder_034.use_mirror_vertex_groups = False
me_cylinder_034.update()

# ---- objects
ob_oil_lamp_handledown = bpy.data.objects.new('Oil_Lamp_HandleDown', me_cylinder_034)

# ---- transforms, parenting, visibility, modifiers, constraints
ob_oil_lamp_handledown.location = (0.0, 0.0, 0.0)
ob_oil_lamp_handledown.scale = (0.1266, 0.1266, 0.1266)
ob_oil_lamp_handledown.lineart.crease_threshold = 0.0

# ---- collection membership
col_collection.objects.link(ob_oil_lamp_handledown)

# ---- scene / render settings (as saved in the file)
scene.frame_start = 1; scene.frame_end = 250; scene.frame_set(1)
scene.render.engine = 'BLENDER_EEVEE_NEXT'
scene.cycles.use_denoising = False
scene.cycles.samples = 128
scene.cycles.sampling_pattern = 'TABULATED_SOBOL'
scene.cycles.use_adaptive_sampling = False
scene.cycles.use_light_tree = False
scene.view_settings.view_transform = 'Filmic'
bpy.context.view_layer.update()

# ---- added for rendering (the .blend has no active camera and no usable light): camera, sun
cam_auto = bpy.data.cameras.new('AutoCamera')
cam_auto.lens = 50.0
cam_auto.sensor_width = 36.0
cam_auto.clip_end = 1000.0
ob_auto_camera = bpy.data.objects.new('AutoCamera', cam_auto)
scene.collection.objects.link(ob_auto_camera)
ob_auto_camera.location = (0.569963, -0.662105, 0.51699)
ob_auto_camera.rotation_euler = (1.09748, -7.21219e-08, 0.694738)
scene.camera = ob_auto_camera
light_auto_sun = bpy.data.lights.new('AutoSun', 'SUN')
light_auto_sun.energy = 3.0
light_auto_sun.angle = 0.0523599
ob_auto_sun = bpy.data.objects.new('AutoSun', light_auto_sun)
scene.collection.objects.link(ob_auto_sun)
ob_auto_sun.rotation_euler = (0.872665, 0.174533, 0.523599)
bpy.context.view_layer.update()
